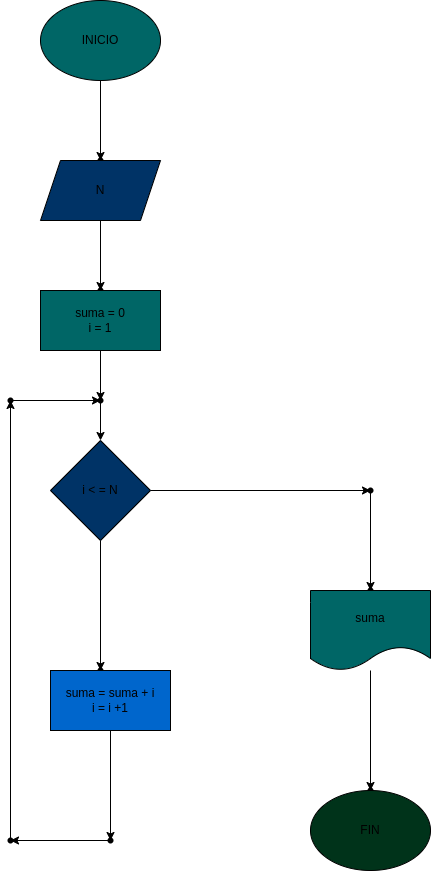

The diagram above was exported from draw.io. Its source (the exported page's mxGraphModel, read from the mxfile embedded in the PNG):
<mxGraphModel dx="902" dy="411" grid="1" gridSize="10" guides="1" tooltips="1" connect="1" arrows="1" fold="1" page="1" pageScale="1" pageWidth="827" pageHeight="1169" math="0" shadow="0">
  <root>
    <mxCell id="0" />
    <mxCell id="1" parent="0" />
    <mxCell id="4" value="" style="edgeStyle=none;html=1;" edge="1" parent="1" source="2" target="3">
      <mxGeometry relative="1" as="geometry" />
    </mxCell>
    <mxCell id="2" value="INICIO" style="ellipse;whiteSpace=wrap;html=1;fillColor=#006666;" vertex="1" parent="1">
      <mxGeometry x="470" y="40" width="120" height="80" as="geometry" />
    </mxCell>
    <mxCell id="3" value="" style="shape=waypoint;sketch=0;size=6;pointerEvents=1;points=[];fillColor=default;resizable=0;rotatable=0;perimeter=centerPerimeter;snapToPoint=1;" vertex="1" parent="1">
      <mxGeometry x="520" y="190" width="20" height="20" as="geometry" />
    </mxCell>
    <mxCell id="7" value="" style="edgeStyle=none;html=1;" edge="1" parent="1" source="5" target="6">
      <mxGeometry relative="1" as="geometry" />
    </mxCell>
    <mxCell id="5" value="N" style="shape=parallelogram;perimeter=parallelogramPerimeter;whiteSpace=wrap;html=1;fixedSize=1;fillColor=#003366;" vertex="1" parent="1">
      <mxGeometry x="470" y="200" width="120" height="60" as="geometry" />
    </mxCell>
    <mxCell id="6" value="" style="shape=waypoint;sketch=0;size=6;pointerEvents=1;points=[];fillColor=default;resizable=0;rotatable=0;perimeter=centerPerimeter;snapToPoint=1;" vertex="1" parent="1">
      <mxGeometry x="520" y="320" width="20" height="20" as="geometry" />
    </mxCell>
    <mxCell id="10" value="" style="edgeStyle=none;html=1;" edge="1" parent="1" source="8" target="9">
      <mxGeometry relative="1" as="geometry" />
    </mxCell>
    <mxCell id="8" value="suma = 0&lt;br&gt;i = 1" style="rounded=0;whiteSpace=wrap;html=1;fillColor=#006666;" vertex="1" parent="1">
      <mxGeometry x="470" y="330" width="120" height="60" as="geometry" />
    </mxCell>
    <mxCell id="38" value="" style="edgeStyle=none;html=1;" edge="1" parent="1" source="9" target="11">
      <mxGeometry relative="1" as="geometry" />
    </mxCell>
    <mxCell id="9" value="" style="shape=waypoint;sketch=0;size=6;pointerEvents=1;points=[];fillColor=default;resizable=0;rotatable=0;perimeter=centerPerimeter;snapToPoint=1;rounded=0;" vertex="1" parent="1">
      <mxGeometry x="520" y="430" width="20" height="20" as="geometry" />
    </mxCell>
    <mxCell id="13" value="" style="edgeStyle=none;html=1;" edge="1" parent="1" source="11" target="12">
      <mxGeometry relative="1" as="geometry" />
    </mxCell>
    <mxCell id="15" value="" style="edgeStyle=none;html=1;" edge="1" parent="1" source="11" target="14">
      <mxGeometry relative="1" as="geometry" />
    </mxCell>
    <mxCell id="11" value="i &amp;lt; = N" style="rhombus;whiteSpace=wrap;html=1;fillColor=#003366;" vertex="1" parent="1">
      <mxGeometry x="480" y="480" width="100" height="100" as="geometry" />
    </mxCell>
    <mxCell id="19" value="" style="edgeStyle=none;html=1;" edge="1" parent="1" source="12" target="18">
      <mxGeometry relative="1" as="geometry" />
    </mxCell>
    <mxCell id="12" value="" style="shape=waypoint;sketch=0;size=6;pointerEvents=1;points=[];fillColor=default;resizable=0;rotatable=0;perimeter=centerPerimeter;snapToPoint=1;" vertex="1" parent="1">
      <mxGeometry x="790" y="520" width="20" height="20" as="geometry" />
    </mxCell>
    <mxCell id="14" value="" style="shape=waypoint;sketch=0;size=6;pointerEvents=1;points=[];fillColor=default;resizable=0;rotatable=0;perimeter=centerPerimeter;snapToPoint=1;" vertex="1" parent="1">
      <mxGeometry x="520" y="700" width="20" height="20" as="geometry" />
    </mxCell>
    <mxCell id="25" value="" style="edgeStyle=none;html=1;" edge="1" parent="1" source="17" target="24">
      <mxGeometry relative="1" as="geometry" />
    </mxCell>
    <mxCell id="17" value="suma = suma + i&lt;br&gt;i = i +1" style="rounded=0;whiteSpace=wrap;html=1;fillColor=#0066CC;" vertex="1" parent="1">
      <mxGeometry x="480" y="710" width="120" height="60" as="geometry" />
    </mxCell>
    <mxCell id="18" value="" style="shape=waypoint;sketch=0;size=6;pointerEvents=1;points=[];fillColor=default;resizable=0;rotatable=0;perimeter=centerPerimeter;snapToPoint=1;" vertex="1" parent="1">
      <mxGeometry x="790" y="620" width="20" height="20" as="geometry" />
    </mxCell>
    <mxCell id="22" value="" style="edgeStyle=none;html=1;" edge="1" parent="1" source="20" target="21">
      <mxGeometry relative="1" as="geometry" />
    </mxCell>
    <mxCell id="20" value="suma" style="shape=document;whiteSpace=wrap;html=1;boundedLbl=1;fillColor=#006666;" vertex="1" parent="1">
      <mxGeometry x="740" y="630" width="120" height="80" as="geometry" />
    </mxCell>
    <mxCell id="21" value="" style="shape=waypoint;sketch=0;size=6;pointerEvents=1;points=[];fillColor=default;resizable=0;rotatable=0;perimeter=centerPerimeter;snapToPoint=1;" vertex="1" parent="1">
      <mxGeometry x="790" y="820" width="20" height="20" as="geometry" />
    </mxCell>
    <mxCell id="23" value="FIN" style="ellipse;whiteSpace=wrap;html=1;fillColor=#00331A;" vertex="1" parent="1">
      <mxGeometry x="740" y="830" width="120" height="80" as="geometry" />
    </mxCell>
    <mxCell id="27" value="" style="edgeStyle=none;html=1;" edge="1" parent="1" source="24" target="26">
      <mxGeometry relative="1" as="geometry" />
    </mxCell>
    <mxCell id="24" value="" style="shape=waypoint;sketch=0;size=6;pointerEvents=1;points=[];fillColor=default;resizable=0;rotatable=0;perimeter=centerPerimeter;snapToPoint=1;rounded=0;" vertex="1" parent="1">
      <mxGeometry x="530" y="870" width="20" height="20" as="geometry" />
    </mxCell>
    <mxCell id="29" value="" style="edgeStyle=none;html=1;" edge="1" parent="1" source="26" target="28">
      <mxGeometry relative="1" as="geometry" />
    </mxCell>
    <mxCell id="26" value="" style="shape=waypoint;sketch=0;size=6;pointerEvents=1;points=[];fillColor=default;resizable=0;rotatable=0;perimeter=centerPerimeter;snapToPoint=1;rounded=0;" vertex="1" parent="1">
      <mxGeometry x="430" y="870" width="20" height="20" as="geometry" />
    </mxCell>
    <mxCell id="37" value="" style="edgeStyle=none;html=1;" edge="1" parent="1" source="28" target="9">
      <mxGeometry relative="1" as="geometry">
        <Array as="points">
          <mxPoint x="530" y="440" />
        </Array>
      </mxGeometry>
    </mxCell>
    <mxCell id="28" value="" style="shape=waypoint;sketch=0;size=6;pointerEvents=1;points=[];fillColor=default;resizable=0;rotatable=0;perimeter=centerPerimeter;snapToPoint=1;rounded=0;" vertex="1" parent="1">
      <mxGeometry x="430" y="430" width="20" height="20" as="geometry" />
    </mxCell>
  </root>
</mxGraphModel>